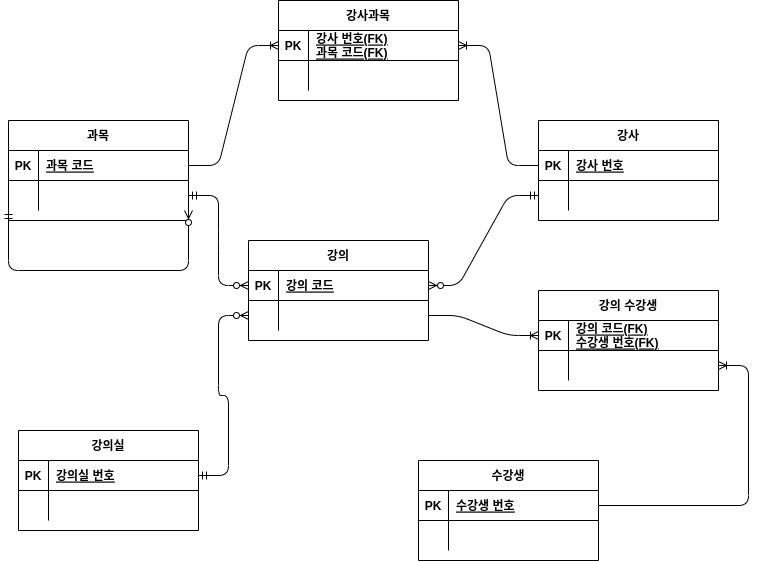

The diagram above was exported from draw.io. Its source (the exported page's mxGraphModel, read from the mxfile embedded in the PNG):
<mxGraphModel dx="714" dy="715" grid="1" gridSize="10" guides="1" tooltips="1" connect="1" arrows="1" fold="1" page="1" pageScale="1" pageWidth="827" pageHeight="1169" math="0" shadow="0">
  <root>
    <mxCell id="0" />
    <mxCell id="1" parent="0" />
    <mxCell id="2" value="과목" style="shape=table;startSize=30;container=1;collapsible=1;childLayout=tableLayout;fixedRows=1;rowLines=0;fontStyle=1;align=center;resizeLast=1;" parent="1" vertex="1">
      <mxGeometry x="30" y="150" width="180" height="100" as="geometry" />
    </mxCell>
    <mxCell id="3" value="" style="shape=partialRectangle;collapsible=0;dropTarget=0;pointerEvents=0;fillColor=none;top=0;left=0;bottom=1;right=0;points=[[0,0.5],[1,0.5]];portConstraint=eastwest;" parent="2" vertex="1">
      <mxGeometry y="30" width="180" height="30" as="geometry" />
    </mxCell>
    <mxCell id="4" value="PK" style="shape=partialRectangle;connectable=0;fillColor=none;top=0;left=0;bottom=0;right=0;fontStyle=1;overflow=hidden;" parent="3" vertex="1">
      <mxGeometry width="30" height="30" as="geometry" />
    </mxCell>
    <mxCell id="5" value="과목 코드" style="shape=partialRectangle;connectable=0;fillColor=none;top=0;left=0;bottom=0;right=0;align=left;spacingLeft=6;fontStyle=5;overflow=hidden;" parent="3" vertex="1">
      <mxGeometry x="30" width="150" height="30" as="geometry" />
    </mxCell>
    <mxCell id="6" value="" style="shape=partialRectangle;collapsible=0;dropTarget=0;pointerEvents=0;fillColor=none;top=0;left=0;bottom=0;right=0;points=[[0,0.5],[1,0.5]];portConstraint=eastwest;" parent="2" vertex="1">
      <mxGeometry y="60" width="180" height="30" as="geometry" />
    </mxCell>
    <mxCell id="7" value="" style="shape=partialRectangle;connectable=0;fillColor=none;top=0;left=0;bottom=0;right=0;editable=1;overflow=hidden;" parent="6" vertex="1">
      <mxGeometry width="30" height="30" as="geometry" />
    </mxCell>
    <mxCell id="8" value="" style="shape=partialRectangle;connectable=0;fillColor=none;top=0;left=0;bottom=0;right=0;align=left;spacingLeft=6;overflow=hidden;" parent="6" vertex="1">
      <mxGeometry x="30" width="150" height="30" as="geometry" />
    </mxCell>
    <mxCell id="60" value="" style="edgeStyle=entityRelationEdgeStyle;fontSize=12;html=1;endArrow=ERzeroToMany;startArrow=ERmandOne;" parent="2" source="6" target="6" edge="1">
      <mxGeometry width="100" height="100" relative="1" as="geometry">
        <mxPoint x="30" y="100" as="sourcePoint" />
        <mxPoint x="220" y="60" as="targetPoint" />
        <Array as="points">
          <mxPoint y="150" />
        </Array>
      </mxGeometry>
    </mxCell>
    <mxCell id="15" value="강사" style="shape=table;startSize=30;container=1;collapsible=1;childLayout=tableLayout;fixedRows=1;rowLines=0;fontStyle=1;align=center;resizeLast=1;" parent="1" vertex="1">
      <mxGeometry x="560" y="150" width="180" height="100" as="geometry" />
    </mxCell>
    <mxCell id="16" value="" style="shape=partialRectangle;collapsible=0;dropTarget=0;pointerEvents=0;fillColor=none;top=0;left=0;bottom=1;right=0;points=[[0,0.5],[1,0.5]];portConstraint=eastwest;" parent="15" vertex="1">
      <mxGeometry y="30" width="180" height="30" as="geometry" />
    </mxCell>
    <mxCell id="17" value="PK" style="shape=partialRectangle;connectable=0;fillColor=none;top=0;left=0;bottom=0;right=0;fontStyle=1;overflow=hidden;" parent="16" vertex="1">
      <mxGeometry width="30" height="30" as="geometry" />
    </mxCell>
    <mxCell id="18" value="강사 번호" style="shape=partialRectangle;connectable=0;fillColor=none;top=0;left=0;bottom=0;right=0;align=left;spacingLeft=6;fontStyle=5;overflow=hidden;" parent="16" vertex="1">
      <mxGeometry x="30" width="150" height="30" as="geometry" />
    </mxCell>
    <mxCell id="19" value="" style="shape=partialRectangle;collapsible=0;dropTarget=0;pointerEvents=0;fillColor=none;top=0;left=0;bottom=0;right=0;points=[[0,0.5],[1,0.5]];portConstraint=eastwest;" parent="15" vertex="1">
      <mxGeometry y="60" width="180" height="30" as="geometry" />
    </mxCell>
    <mxCell id="20" value="" style="shape=partialRectangle;connectable=0;fillColor=none;top=0;left=0;bottom=0;right=0;editable=1;overflow=hidden;" parent="19" vertex="1">
      <mxGeometry width="30" height="30" as="geometry" />
    </mxCell>
    <mxCell id="21" value="" style="shape=partialRectangle;connectable=0;fillColor=none;top=0;left=0;bottom=0;right=0;align=left;spacingLeft=6;overflow=hidden;" parent="19" vertex="1">
      <mxGeometry x="30" width="150" height="30" as="geometry" />
    </mxCell>
    <mxCell id="28" value="강의" style="shape=table;startSize=30;container=1;collapsible=1;childLayout=tableLayout;fixedRows=1;rowLines=0;fontStyle=1;align=center;resizeLast=1;" parent="1" vertex="1">
      <mxGeometry x="270" y="270" width="180" height="100" as="geometry" />
    </mxCell>
    <mxCell id="29" value="" style="shape=partialRectangle;collapsible=0;dropTarget=0;pointerEvents=0;fillColor=none;top=0;left=0;bottom=1;right=0;points=[[0,0.5],[1,0.5]];portConstraint=eastwest;" parent="28" vertex="1">
      <mxGeometry y="30" width="180" height="30" as="geometry" />
    </mxCell>
    <mxCell id="30" value="PK" style="shape=partialRectangle;connectable=0;fillColor=none;top=0;left=0;bottom=0;right=0;fontStyle=1;overflow=hidden;" parent="29" vertex="1">
      <mxGeometry width="30" height="30" as="geometry" />
    </mxCell>
    <mxCell id="31" value="강의 코드" style="shape=partialRectangle;connectable=0;fillColor=none;top=0;left=0;bottom=0;right=0;align=left;spacingLeft=6;fontStyle=5;overflow=hidden;" parent="29" vertex="1">
      <mxGeometry x="30" width="150" height="30" as="geometry" />
    </mxCell>
    <mxCell id="32" value="" style="shape=partialRectangle;collapsible=0;dropTarget=0;pointerEvents=0;fillColor=none;top=0;left=0;bottom=0;right=0;points=[[0,0.5],[1,0.5]];portConstraint=eastwest;" parent="28" vertex="1">
      <mxGeometry y="60" width="180" height="30" as="geometry" />
    </mxCell>
    <mxCell id="33" value="" style="shape=partialRectangle;connectable=0;fillColor=none;top=0;left=0;bottom=0;right=0;editable=1;overflow=hidden;" parent="32" vertex="1">
      <mxGeometry width="30" height="30" as="geometry" />
    </mxCell>
    <mxCell id="34" value="" style="shape=partialRectangle;connectable=0;fillColor=none;top=0;left=0;bottom=0;right=0;align=left;spacingLeft=6;overflow=hidden;" parent="32" vertex="1">
      <mxGeometry x="30" width="150" height="30" as="geometry" />
    </mxCell>
    <mxCell id="35" value="강의실" style="shape=table;startSize=30;container=1;collapsible=1;childLayout=tableLayout;fixedRows=1;rowLines=0;fontStyle=1;align=center;resizeLast=1;" parent="1" vertex="1">
      <mxGeometry x="40" y="460" width="180" height="100" as="geometry" />
    </mxCell>
    <mxCell id="36" value="" style="shape=partialRectangle;collapsible=0;dropTarget=0;pointerEvents=0;fillColor=none;top=0;left=0;bottom=1;right=0;points=[[0,0.5],[1,0.5]];portConstraint=eastwest;" parent="35" vertex="1">
      <mxGeometry y="30" width="180" height="30" as="geometry" />
    </mxCell>
    <mxCell id="37" value="PK" style="shape=partialRectangle;connectable=0;fillColor=none;top=0;left=0;bottom=0;right=0;fontStyle=1;overflow=hidden;" parent="36" vertex="1">
      <mxGeometry width="30" height="30" as="geometry" />
    </mxCell>
    <mxCell id="38" value="강의실 번호" style="shape=partialRectangle;connectable=0;fillColor=none;top=0;left=0;bottom=0;right=0;align=left;spacingLeft=6;fontStyle=5;overflow=hidden;" parent="36" vertex="1">
      <mxGeometry x="30" width="150" height="30" as="geometry" />
    </mxCell>
    <mxCell id="39" value="" style="shape=partialRectangle;collapsible=0;dropTarget=0;pointerEvents=0;fillColor=none;top=0;left=0;bottom=0;right=0;points=[[0,0.5],[1,0.5]];portConstraint=eastwest;" parent="35" vertex="1">
      <mxGeometry y="60" width="180" height="30" as="geometry" />
    </mxCell>
    <mxCell id="40" value="" style="shape=partialRectangle;connectable=0;fillColor=none;top=0;left=0;bottom=0;right=0;editable=1;overflow=hidden;" parent="39" vertex="1">
      <mxGeometry width="30" height="30" as="geometry" />
    </mxCell>
    <mxCell id="41" value="" style="shape=partialRectangle;connectable=0;fillColor=none;top=0;left=0;bottom=0;right=0;align=left;spacingLeft=6;overflow=hidden;" parent="39" vertex="1">
      <mxGeometry x="30" width="150" height="30" as="geometry" />
    </mxCell>
    <mxCell id="42" value="수강생" style="shape=table;startSize=30;container=1;collapsible=1;childLayout=tableLayout;fixedRows=1;rowLines=0;fontStyle=1;align=center;resizeLast=1;" parent="1" vertex="1">
      <mxGeometry x="440" y="490" width="180" height="100" as="geometry" />
    </mxCell>
    <mxCell id="43" value="" style="shape=partialRectangle;collapsible=0;dropTarget=0;pointerEvents=0;fillColor=none;top=0;left=0;bottom=1;right=0;points=[[0,0.5],[1,0.5]];portConstraint=eastwest;" parent="42" vertex="1">
      <mxGeometry y="30" width="180" height="30" as="geometry" />
    </mxCell>
    <mxCell id="44" value="PK" style="shape=partialRectangle;connectable=0;fillColor=none;top=0;left=0;bottom=0;right=0;fontStyle=1;overflow=hidden;" parent="43" vertex="1">
      <mxGeometry width="30" height="30" as="geometry" />
    </mxCell>
    <mxCell id="45" value="수강생 번호" style="shape=partialRectangle;connectable=0;fillColor=none;top=0;left=0;bottom=0;right=0;align=left;spacingLeft=6;fontStyle=5;overflow=hidden;" parent="43" vertex="1">
      <mxGeometry x="30" width="150" height="30" as="geometry" />
    </mxCell>
    <mxCell id="46" value="" style="shape=partialRectangle;collapsible=0;dropTarget=0;pointerEvents=0;fillColor=none;top=0;left=0;bottom=0;right=0;points=[[0,0.5],[1,0.5]];portConstraint=eastwest;" parent="42" vertex="1">
      <mxGeometry y="60" width="180" height="30" as="geometry" />
    </mxCell>
    <mxCell id="47" value="" style="shape=partialRectangle;connectable=0;fillColor=none;top=0;left=0;bottom=0;right=0;editable=1;overflow=hidden;" parent="46" vertex="1">
      <mxGeometry width="30" height="30" as="geometry" />
    </mxCell>
    <mxCell id="48" value="" style="shape=partialRectangle;connectable=0;fillColor=none;top=0;left=0;bottom=0;right=0;align=left;spacingLeft=6;overflow=hidden;" parent="46" vertex="1">
      <mxGeometry x="30" width="150" height="30" as="geometry" />
    </mxCell>
    <mxCell id="50" value="" style="edgeStyle=entityRelationEdgeStyle;fontSize=12;html=1;endArrow=ERzeroToMany;startArrow=ERmandOne;exitX=1;exitY=0.5;exitDx=0;exitDy=0;" parent="1" source="6" target="29" edge="1">
      <mxGeometry width="100" height="100" relative="1" as="geometry">
        <mxPoint x="50" y="360" as="sourcePoint" />
        <mxPoint x="150" y="260" as="targetPoint" />
      </mxGeometry>
    </mxCell>
    <mxCell id="51" value="" style="edgeStyle=entityRelationEdgeStyle;fontSize=12;html=1;endArrow=ERzeroToMany;startArrow=ERmandOne;" parent="1" source="19" target="29" edge="1">
      <mxGeometry width="100" height="100" relative="1" as="geometry">
        <mxPoint x="270" y="145" as="sourcePoint" />
        <mxPoint x="280" y="275" as="targetPoint" />
      </mxGeometry>
    </mxCell>
    <mxCell id="52" value="" style="edgeStyle=entityRelationEdgeStyle;fontSize=12;html=1;endArrow=ERzeroToMany;startArrow=ERmandOne;" parent="1" source="36" target="32" edge="1">
      <mxGeometry width="100" height="100" relative="1" as="geometry">
        <mxPoint x="300" y="120" as="sourcePoint" />
        <mxPoint x="310" y="250" as="targetPoint" />
      </mxGeometry>
    </mxCell>
    <mxCell id="61" value="강사과목" style="shape=table;startSize=30;container=1;collapsible=1;childLayout=tableLayout;fixedRows=1;rowLines=0;fontStyle=1;align=center;resizeLast=1;" parent="1" vertex="1">
      <mxGeometry x="300" y="30" width="180" height="100" as="geometry" />
    </mxCell>
    <mxCell id="62" value="" style="shape=partialRectangle;collapsible=0;dropTarget=0;pointerEvents=0;fillColor=none;top=0;left=0;bottom=1;right=0;points=[[0,0.5],[1,0.5]];portConstraint=eastwest;" parent="61" vertex="1">
      <mxGeometry y="30" width="180" height="30" as="geometry" />
    </mxCell>
    <mxCell id="63" value="PK" style="shape=partialRectangle;connectable=0;fillColor=none;top=0;left=0;bottom=0;right=0;fontStyle=1;overflow=hidden;" parent="62" vertex="1">
      <mxGeometry width="30" height="30" as="geometry" />
    </mxCell>
    <mxCell id="64" value="강사 번호(FK)&#10;과목 코드(FK)" style="shape=partialRectangle;connectable=0;fillColor=none;top=0;left=0;bottom=0;right=0;align=left;spacingLeft=6;fontStyle=5;overflow=hidden;" parent="62" vertex="1">
      <mxGeometry x="30" width="150" height="30" as="geometry" />
    </mxCell>
    <mxCell id="65" value="" style="shape=partialRectangle;collapsible=0;dropTarget=0;pointerEvents=0;fillColor=none;top=0;left=0;bottom=0;right=0;points=[[0,0.5],[1,0.5]];portConstraint=eastwest;" parent="61" vertex="1">
      <mxGeometry y="60" width="180" height="30" as="geometry" />
    </mxCell>
    <mxCell id="66" value="" style="shape=partialRectangle;connectable=0;fillColor=none;top=0;left=0;bottom=0;right=0;editable=1;overflow=hidden;" parent="65" vertex="1">
      <mxGeometry width="30" height="30" as="geometry" />
    </mxCell>
    <mxCell id="67" value="" style="shape=partialRectangle;connectable=0;fillColor=none;top=0;left=0;bottom=0;right=0;align=left;spacingLeft=6;overflow=hidden;" parent="65" vertex="1">
      <mxGeometry x="30" width="150" height="30" as="geometry" />
    </mxCell>
    <mxCell id="68" value="강의 수강생" style="shape=table;startSize=30;container=1;collapsible=1;childLayout=tableLayout;fixedRows=1;rowLines=0;fontStyle=1;align=center;resizeLast=1;" parent="1" vertex="1">
      <mxGeometry x="560" y="320" width="180" height="100" as="geometry" />
    </mxCell>
    <mxCell id="69" value="" style="shape=partialRectangle;collapsible=0;dropTarget=0;pointerEvents=0;fillColor=none;top=0;left=0;bottom=1;right=0;points=[[0,0.5],[1,0.5]];portConstraint=eastwest;" parent="68" vertex="1">
      <mxGeometry y="30" width="180" height="30" as="geometry" />
    </mxCell>
    <mxCell id="70" value="PK" style="shape=partialRectangle;connectable=0;fillColor=none;top=0;left=0;bottom=0;right=0;fontStyle=1;overflow=hidden;" parent="69" vertex="1">
      <mxGeometry width="30" height="30" as="geometry" />
    </mxCell>
    <mxCell id="71" value="강의 코드(FK)&#10;수강생 번호(FK)" style="shape=partialRectangle;connectable=0;fillColor=none;top=0;left=0;bottom=0;right=0;align=left;spacingLeft=6;fontStyle=5;overflow=hidden;" parent="69" vertex="1">
      <mxGeometry x="30" width="150" height="30" as="geometry" />
    </mxCell>
    <mxCell id="72" value="" style="shape=partialRectangle;collapsible=0;dropTarget=0;pointerEvents=0;fillColor=none;top=0;left=0;bottom=0;right=0;points=[[0,0.5],[1,0.5]];portConstraint=eastwest;" parent="68" vertex="1">
      <mxGeometry y="60" width="180" height="30" as="geometry" />
    </mxCell>
    <mxCell id="73" value="" style="shape=partialRectangle;connectable=0;fillColor=none;top=0;left=0;bottom=0;right=0;editable=1;overflow=hidden;" parent="72" vertex="1">
      <mxGeometry width="30" height="30" as="geometry" />
    </mxCell>
    <mxCell id="74" value="" style="shape=partialRectangle;connectable=0;fillColor=none;top=0;left=0;bottom=0;right=0;align=left;spacingLeft=6;overflow=hidden;" parent="72" vertex="1">
      <mxGeometry x="30" width="150" height="30" as="geometry" />
    </mxCell>
    <mxCell id="75" value="" style="edgeStyle=entityRelationEdgeStyle;fontSize=12;html=1;endArrow=ERoneToMany;" parent="1" source="3" target="62" edge="1">
      <mxGeometry width="100" height="100" relative="1" as="geometry">
        <mxPoint x="60" y="430" as="sourcePoint" />
        <mxPoint x="160" y="330" as="targetPoint" />
      </mxGeometry>
    </mxCell>
    <mxCell id="76" value="" style="edgeStyle=entityRelationEdgeStyle;fontSize=12;html=1;endArrow=ERoneToMany;" parent="1" source="16" target="62" edge="1">
      <mxGeometry width="100" height="100" relative="1" as="geometry">
        <mxPoint x="218.92000000000007" y="168" as="sourcePoint" />
        <mxPoint x="310" y="65" as="targetPoint" />
      </mxGeometry>
    </mxCell>
    <mxCell id="77" value="" style="edgeStyle=entityRelationEdgeStyle;fontSize=12;html=1;endArrow=ERoneToMany;" parent="1" source="32" target="69" edge="1">
      <mxGeometry width="100" height="100" relative="1" as="geometry">
        <mxPoint x="570" y="185" as="sourcePoint" />
        <mxPoint x="490" y="65" as="targetPoint" />
      </mxGeometry>
    </mxCell>
    <mxCell id="78" value="" style="edgeStyle=entityRelationEdgeStyle;fontSize=12;html=1;endArrow=ERoneToMany;" parent="1" source="43" target="72" edge="1">
      <mxGeometry width="100" height="100" relative="1" as="geometry">
        <mxPoint x="460" y="395" as="sourcePoint" />
        <mxPoint x="570" y="375" as="targetPoint" />
      </mxGeometry>
    </mxCell>
  </root>
</mxGraphModel>